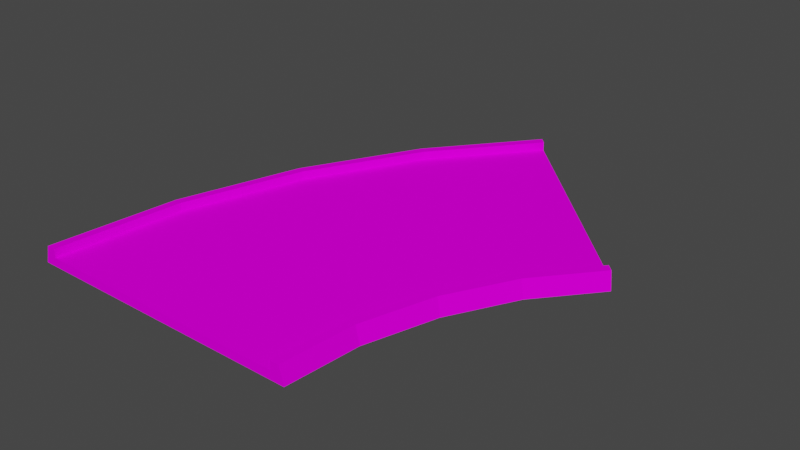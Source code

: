 # Source: turn45Model.blend  (saved by Blender 3.3.6; exported with 4.5.12 LTS)
import bpy
from mathutils import Matrix  # noqa: F401  (used for matrix-valued properties, if any)

bpy.ops.wm.read_factory_settings(use_empty=True)
scene = bpy.context.scene
scene.name = 'Scene'

# ---- collections
col_collection = bpy.data.collections.new('Collection'); scene.collection.children.link(col_collection)

# ---- images (referenced by path relative to the original .blend; pixels are not part of the script)
import os
ASSET_DIR = os.environ.get("B2B_ASSET_DIR", "")  # directory of the original .blend (textures are referenced by path, not embedded)
HERE = os.path.dirname(os.path.abspath(__file__))  # packed textures are extracted next to this script under _unpacked/

def load_image(name, relpath, width, height, colorspace="sRGB"):
    """Load a texture the original file referenced (path relative to the .blend, or extracted next to this script)."""
    p = next((c for c in (os.path.join(HERE, relpath), os.path.join(ASSET_DIR, relpath)) if relpath and os.path.exists(c)), "")
    if p:
        img = bpy.data.images.load(p, check_existing=True)
        img.name = name
    else:  # same state as the original file: an image datablock whose file is absent (Cycles renders it pink)
        img = bpy.data.images.new(name, width, height)
        img.source = "FILE"
        img.filepath = "//" + (relpath or name)
    img.colorspace_settings.name = colorspace
    return img
img_trackset00_trk_sidewall_grass_jpg_006 = load_image('trackset00_trk_sidewall_grass.jpg.006', 'trackset00_trk_sidewall_grass.jpg', 1024, 1024, 'sRGB')
img_trackset00_trk_c1_turn_jpg_006 = load_image('trackset00_trk_c1_turn.jpg.006', 'trackset00_trk_c1_turn.jpg', 1024, 1024, 'sRGB')
img_trackset00_trk_c1_straight_jpg_006 = load_image('trackset00_trk_c1_straight.jpg.006', 'trackset00_trk_c1_straight.jpg', 1024, 1024, 'sRGB')
img_trackset00_trk_startline_jpg_012 = load_image('trackset00_trk_startline.jpg.012', 'trackset00_trk_startline.jpg', 1024, 1024, 'sRGB')

# ---- materials (node trees are filled in below, after node groups)
mat_trackset00_trk_sidewall_grass = bpy.data.materials.new('trackset00_trk_sidewall_grass')
mat_trackset00_trk_sidewall_grass.alpha_threshold = 0.0
mat_trackset00_trk_sidewall_grass.use_transparent_shadow = False
mat_trackset00_trk_sidewall_grass.diffuse_color = (1.0, 1.0, 1.0, 1.0)
mat_trackset00_trk_sidewall_grass.roughness = 0.5
mat_trackset00_trk_c1_turn = bpy.data.materials.new('trackset00_trk_c1_turn')
mat_trackset00_trk_c1_turn.alpha_threshold = 0.0
mat_trackset00_trk_c1_turn.use_transparent_shadow = False
mat_trackset00_trk_c1_turn.diffuse_color = (1.0, 1.0, 1.0, 1.0)
mat_trackset00_trk_c1_turn.roughness = 0.5
mat_trackset00_trk_c1_straight = bpy.data.materials.new('trackset00_trk_c1_straight')
mat_trackset00_trk_c1_straight.alpha_threshold = 0.0
mat_trackset00_trk_c1_straight.use_transparent_shadow = False
mat_trackset00_trk_c1_straight.diffuse_color = (1.0, 1.0, 1.0, 1.0)
mat_trackset00_trk_c1_straight.roughness = 0.5
mat_trackset00_trk_startline = bpy.data.materials.new('trackset00_trk_startline')
mat_trackset00_trk_startline.alpha_threshold = 0.0
mat_trackset00_trk_startline.use_transparent_shadow = False
mat_trackset00_trk_startline.diffuse_color = (1.0, 1.0, 1.0, 1.0)
mat_trackset00_trk_startline.roughness = 0.5

# ---- material node trees
mat_trackset00_trk_sidewall_grass.use_nodes = True; mat_trackset00_trk_sidewall_grass.node_tree.nodes.clear()
_N = mat_trackset00_trk_sidewall_grass.node_tree.nodes; _L = mat_trackset00_trk_sidewall_grass.node_tree.links
n0 = _N.new('ShaderNodeBsdfDiffuse'); n0.name = 'Diffuse BSDF'; n0.location = (0, 0)
n1 = _N.new('ShaderNodeTexImage'); n1.name = 'Image Texture'; n1.location = (0, 0)
n1.image = img_trackset00_trk_sidewall_grass_jpg_006
n2 = _N.new('ShaderNodeOutputMaterial'); n2.name = 'Material Output'; n2.location = (0, 0)
_L.new(n0.outputs[0], n2.inputs[0])
_L.new(n1.outputs[0], n0.inputs[0])
n2.is_active_output = True
mat_trackset00_trk_c1_turn.use_nodes = True; mat_trackset00_trk_c1_turn.node_tree.nodes.clear()
_N = mat_trackset00_trk_c1_turn.node_tree.nodes; _L = mat_trackset00_trk_c1_turn.node_tree.links
n0 = _N.new('ShaderNodeBsdfDiffuse'); n0.name = 'Diffuse BSDF'; n0.location = (0, 0)
n1 = _N.new('ShaderNodeTexImage'); n1.name = 'Image Texture'; n1.location = (0, 0)
n1.image = img_trackset00_trk_c1_turn_jpg_006
n2 = _N.new('ShaderNodeOutputMaterial'); n2.name = 'Material Output'; n2.location = (0, 0)
_L.new(n0.outputs[0], n2.inputs[0])
_L.new(n1.outputs[0], n0.inputs[0])
n2.is_active_output = True
mat_trackset00_trk_c1_straight.use_nodes = True; mat_trackset00_trk_c1_straight.node_tree.nodes.clear()
_N = mat_trackset00_trk_c1_straight.node_tree.nodes; _L = mat_trackset00_trk_c1_straight.node_tree.links
n0 = _N.new('ShaderNodeBsdfDiffuse'); n0.name = 'Diffuse BSDF'; n0.location = (0, 0)
n1 = _N.new('ShaderNodeTexImage'); n1.name = 'Image Texture'; n1.location = (0, 0)
n1.image = img_trackset00_trk_c1_straight_jpg_006
n2 = _N.new('ShaderNodeOutputMaterial'); n2.name = 'Material Output'; n2.location = (0, 0)
_L.new(n0.outputs[0], n2.inputs[0])
_L.new(n1.outputs[0], n0.inputs[0])
n2.is_active_output = True
mat_trackset00_trk_startline.use_nodes = True; mat_trackset00_trk_startline.node_tree.nodes.clear()
_N = mat_trackset00_trk_startline.node_tree.nodes; _L = mat_trackset00_trk_startline.node_tree.links
n0 = _N.new('ShaderNodeBsdfDiffuse'); n0.name = 'Diffuse BSDF'; n0.location = (0, 0)
n1 = _N.new('ShaderNodeTexImage'); n1.name = 'Image Texture'; n1.location = (0, 0)
n1.image = img_trackset00_trk_startline_jpg_012
n2 = _N.new('ShaderNodeOutputMaterial'); n2.name = 'Material Output'; n2.location = (0, 0)
_L.new(n0.outputs[0], n2.inputs[0])
_L.new(n1.outputs[0], n0.inputs[0])
n2.is_active_output = True

# ---- world
world_world = bpy.data.worlds.new('World'); scene.world = world_world
world_world.use_nodes = True; world_world.node_tree.nodes.clear()
_N = world_world.node_tree.nodes; _L = world_world.node_tree.links
n0 = _N.new('ShaderNodeOutputWorld'); n0.name = 'World Output'; n0.location = (300, 300)
n1 = _N.new('ShaderNodeBackground'); n1.name = 'Background'; n1.location = (10, 300)
n1.inputs[0].default_value = (0.05088, 0.05088, 0.05088, 1.0)
_L.new(n1.outputs[0], n0.inputs[0])
n0.is_active_output = True
world_world.color = (0.05088, 0.05088, 0.05088)
world_world.use_sun_shadow = False
world_world.sun_shadow_jitter_overblur = 0.0

# ---- meshes
me_track17_pmd0_mesh_007 = bpy.data.meshes.new('TRACK17.PMD0.mesh.007')
me_track17_pmd0_mesh_007.from_pydata([(24.24, 8.181, 2.0), (23.54, 8.888, 2.0), (23.54, 8.888, 1.0), (2.324, 30.1, 1.0), (18.66, 1.511, 2.0), (17.83, 2.066, 2.0), (19.07, 1.233, 0.0), (15.07, -6.244, 0.0), (14.61, -6.054, 2.0), (13.69, -5.674, 2.0), (13.69, -5.674, 1.0), (17.83, 2.066, 1.0), (-7.719, 19.29, 2.0), (-14.76, 6.113, 2.0), (-15.22, 6.303, 0.0), (-8.131, 19.57, 0.0), (-6.895, 18.74, 1.0), (-6.895, 18.74, 2.0), (12.59, -14.42, 0.0), (12.1, -14.33, 2.0), (-13.85, 5.733, 1.0), (-18.11, -8.319, 1.0), (-18.11, -8.319, 2.0), (-13.85, 5.733, 2.0), (-21.14, -22.93, 0.0), (-19.08, -8.125, 2.0), (-19.57, -8.028, 0.0), (11.13, -14.13, 2.0), (-19.64, -22.93, 1.0), (11.13, -14.13, 1.0), (-20.64, -22.93, 2.0), (-19.64, -22.93, 2.0), (11.86, -22.93, 0.0), (11.36, -22.93, 2.0), (10.36, -22.93, 2.0), (10.36, -22.93, 1.0), (24.6, 7.828, 0.0), (1.263, 31.16, 0.0), (1.617, 30.81, 2.0), (2.324, 30.1, 2.0)], [], [(0, 1, 5, 4), (36, 0, 4, 6), (6, 4, 8, 7), (5, 11, 10, 9), (12, 15, 14, 13), (3, 39, 17, 16), (39, 38, 12, 17), (7, 8, 19, 18), (20, 23, 22, 21), (13, 14, 26, 25), (23, 13, 25, 22), (16, 17, 23, 20), (8, 9, 27, 19), (21, 22, 31, 28), (18, 19, 33, 32), (27, 29, 35, 34), (9, 10, 29, 27), (17, 12, 13, 23), (38, 37, 15, 12), (19, 27, 34, 33), (4, 5, 9, 8), (1, 2, 11, 5), (25, 26, 24, 30), (22, 25, 30, 31), (29, 21, 28, 35), (11, 16, 20, 10), (10, 20, 21, 29), (2, 3, 16, 11), (26, 18, 32, 24), (15, 6, 7, 14), (14, 7, 18, 26), (37, 36, 6, 15), (35, 32, 33, 34), (24, 28, 31, 30), (24, 32, 35, 28), (3, 37, 38, 39), (36, 2, 1, 0), (36, 37, 3, 2)])
me_track17_pmd0_mesh_007.polygons.foreach_set('material_index', [0, 0, 0, 0, 0, 0, 0, 0, 0, 0, 0, 0, 0, 0, 0, 0, 0, 0, 0, 0, 0, 0, 0, 0, 1, 1, 1, 1, 2, 2, 2, 2, 3, 3, 3, 3, 3, 3])
_uv = me_track17_pmd0_mesh_007.uv_layers.new(name='UVMap')
_uv.uv.foreach_set('vector', [0.25, 0.0, 0.5, 0.0, 0.5, 0.5, 0.25, 0.5, 0.75, 0.0, 0.5, 0.0, 0.5, 0.5, 0.75, 0.5, 0.75, 0.0, 0.5, 0.0, 0.5, 0.5, 0.75, 0.5, 0.25, 0.0, 0.0, 0.0, 0.0, 0.5, 0.25, 0.5, 0.5, 0.0, 0.75, 0.0, 0.75, 0.5, 0.5, 0.5, 0.0, 0.0, 0.25, 0.0, 0.25, 0.5, 0.0, 0.5, 0.25, 0.0, 0.5, 0.0, 0.5, 0.5, 0.25, 0.5, 0.75, 0.0, 0.5, 0.0, 0.5, 0.5, 0.75, 0.5, 0.0, 0.0, 0.25, 0.0, 0.25, 0.5, 0.0, 0.5, 0.5, 0.0, 0.75, 0.0, 0.75, 0.5, 0.5, 0.5, 0.25, 0.0, 0.5, 0.0, 0.5, 0.5, 0.25, 0.5, 0.0, 0.0, 0.25, 0.0, 0.25, 0.5, 0.0, 0.5, 0.25, 0.0, 0.5, 0.0, 0.5, 0.5, 0.25, 0.5, 0.0, 0.0, 0.25, 0.0, 0.25, 0.5, 0.0, 0.5, 0.75, 0.0, 0.5, 0.0, 0.5, 0.5, 0.75, 0.5, 0.25, 0.0, 0.0, 0.0, 0.0, 0.5, 0.25, 0.5, 0.25, 0.0, 0.0, 0.0, 0.0, 0.5, 0.25, 0.5, 0.25, 0.0, 0.5, 0.0, 0.5, 0.5, 0.25, 0.5, 0.5, 0.0, 0.75, 0.0, 0.75, 0.5, 0.5, 0.5, 0.25, 0.0, 0.5, 0.0, 0.5, 0.5, 0.25, 0.5, 0.25, 0.0, 0.5, 0.0, 0.5, 0.5, 0.25, 0.5, 0.25, 0.0, 0.0, 0.0, 0.0, 0.5, 0.25, 0.5, 0.5, 0.0, 0.75, 0.0, 0.75, 0.5, 0.5, 0.5, 0.25, 0.0, 0.5, 0.0, 0.5, 0.5, 0.25, 0.5, 1.0, 0.6004, 0.00119, 0.4995, 0.002085, 1.0, 1.001, 0.8982, 1.0, 0.6004, 0.00119, 0.4995, 0.002085, 1.0, 1.001, 0.8982, 1.0, 0.1014, 0.00119, 0.000447, 0.002085, 0.5011, 1.001, 0.3991, 1.0, 0.1014, 0.00119, 0.000447, 0.002085, 0.5011, 1.001, 0.3991, 0.2671, -0.01782, 0.7374, -0.01782, 0.7374, 0.004225, 0.2671, 0.004225, 0.2671, -0.01782, 0.7374, -0.01782, 0.7374, 0.004225, 0.2671, 0.004225, 0.2671, -0.01782, 0.7374, -0.01782, 0.7374, 0.004225, 0.2671, 0.004225, 0.2671, -0.01782, 0.7374, -0.01782, 0.7374, 0.004225, 0.2671, 0.004225, 0.4516, 0.3227, 0.4943, 0.2704, 0.4858, 0.3731, 0.4602, 0.3726, 0.4943, 0.2704, 0.4516, 0.3227, 0.4602, 0.3726, 0.4858, 0.3731, 0.4697, 0.2715, 0.02285, 0.2716, 0.04274, 0.3351, 0.4507, 0.3349, 0.4516, 0.3227, 0.4943, 0.2704, 0.4858, 0.3731, 0.4602, 0.3726, 0.4943, 0.2704, 0.4516, 0.3227, 0.4602, 0.3726, 0.4858, 0.3731, 0.4697, 0.2715, 0.02285, 0.2716, 0.04274, 0.3351, 0.4507, 0.3349])
me_track17_pmd0_mesh_007.materials.append(mat_trackset00_trk_sidewall_grass)
me_track17_pmd0_mesh_007.materials.append(mat_trackset00_trk_c1_turn)
me_track17_pmd0_mesh_007.materials.append(mat_trackset00_trk_c1_straight)
me_track17_pmd0_mesh_007.materials.append(mat_trackset00_trk_startline)
me_track17_pmd0_mesh_007.use_remesh_preserve_volume = False
me_track17_pmd0_mesh_007.use_remesh_preserve_attributes = False
me_track17_pmd0_mesh_007.use_mirror_vertex_groups = False
me_track17_pmd0_mesh_007.update()

# ---- objects
ob_main = bpy.data.objects.new('main', me_track17_pmd0_mesh_007)
ob_z = bpy.data.objects.new('z', None)
ob_z1 = bpy.data.objects.new('z1', None)
ob_empty = bpy.data.objects.new('Empty', None)
ob_empty_005 = bpy.data.objects.new('Empty.005', None)
ob_empty_001 = bpy.data.objects.new('Empty.001', None)
ob_empty_002 = bpy.data.objects.new('Empty.002', None)
ob_empty_003 = bpy.data.objects.new('Empty.003', None)
ob_empty_004 = bpy.data.objects.new('Empty.004', None)
ob_empty_006 = bpy.data.objects.new('Empty.006', None)
ob_empty_007 = bpy.data.objects.new('Empty.007', None)
ob_empty_008 = bpy.data.objects.new('Empty.008', None)
ob_empty_009 = bpy.data.objects.new('Empty.009', None)
ob_empty_010 = bpy.data.objects.new('Empty.010', None)
ob_empty_011 = bpy.data.objects.new('Empty.011', None)

# ---- transforms, parenting, visibility, modifiers, constraints
ob_main.location = (0.0, 0.0, 0.0)
ob_main.lineart.crease_threshold = 0.0
ob_z.location = (-4.643, -22.93, 0.0)
ob_z1.location = (12.93, 19.49, 0.0)
ob_empty.parent = ob_empty_010
ob_empty.location = (-19.64, -22.43, 1.0)
ob_empty_005.parent = ob_empty_011
ob_empty_005.location = (10.36, -22.43, 1.0)
ob_empty_001.parent = ob_empty_010
ob_empty_001.location = (-18.11, -8.319, 1.0)
ob_empty_002.parent = ob_empty_010
ob_empty_002.location = (-13.85, 5.733, 1.0)
ob_empty_003.parent = ob_empty_010
ob_empty_003.location = (-6.895, 18.74, 1.0)
ob_empty_004.parent = ob_empty_010
ob_empty_004.location = (2.108, 29.77, 1.0)
ob_empty_006.parent = ob_empty_011
ob_empty_006.location = (11.13, -14.13, 1.0)
ob_empty_007.parent = ob_empty_011
ob_empty_007.location = (13.69, -5.674, 1.0)
ob_empty_008.parent = ob_empty_011
ob_empty_008.location = (17.83, 2.066, 1.0)
ob_empty_009.parent = ob_empty_011
ob_empty_009.location = (23.17, 8.533, 1.0)
ob_empty_010.parent = ob_z
ob_empty_010.matrix_parent_inverse = Matrix(((1.0, -0.0, 0.0, 4.643), (-0.0, 1.0, -0.0, 22.93), (-0.0, 0.0, 1.0, -0.0), (-0.0, 0.0, -0.0, 1.0)))
ob_empty_010.location = (0.0, 0.0, 0.0)
ob_empty_011.parent = ob_z
ob_empty_011.matrix_parent_inverse = Matrix(((1.0, -0.0, 0.0, 4.643), (-0.0, 1.0, -0.0, 22.93), (-0.0, 0.0, 1.0, -0.0), (-0.0, 0.0, -0.0, 1.0)))
ob_empty_011.location = (0.0, 0.0, 0.0)

# ---- collection membership
col_collection.objects.link(ob_main)
col_collection.objects.link(ob_z)
col_collection.objects.link(ob_z1)
col_collection.objects.link(ob_empty)
col_collection.objects.link(ob_empty_005)
col_collection.objects.link(ob_empty_001)
col_collection.objects.link(ob_empty_002)
col_collection.objects.link(ob_empty_003)
col_collection.objects.link(ob_empty_004)
col_collection.objects.link(ob_empty_006)
col_collection.objects.link(ob_empty_007)
col_collection.objects.link(ob_empty_008)
col_collection.objects.link(ob_empty_009)
col_collection.objects.link(ob_empty_010)
col_collection.objects.link(ob_empty_011)

# ---- scene / render settings (as saved in the file)
scene.frame_start = 1; scene.frame_end = 250; scene.frame_set(1)
scene.render.engine = 'BLENDER_EEVEE_NEXT'
scene.cycles.sampling_pattern = 'TABULATED_SOBOL'
scene.cycles.use_light_tree = False
scene.view_settings.view_transform = 'Filmic'
bpy.context.view_layer.update()

# ---- added for rendering (the .blend has no active camera and no usable light): camera, sun
cam_auto = bpy.data.cameras.new('AutoCamera')
cam_auto.lens = 50.0
cam_auto.sensor_width = 36.0
cam_auto.clip_end = 1150.74
ob_auto_camera = bpy.data.objects.new('AutoCamera', cam_auto)
scene.collection.objects.link(ob_auto_camera)
ob_auto_camera.location = (67.2968, -74.5679, 53.4554)
ob_auto_camera.rotation_euler = (1.09748, -7.21219e-08, 0.694738)
scene.camera = ob_auto_camera
light_auto_sun = bpy.data.lights.new('AutoSun', 'SUN')
light_auto_sun.energy = 3.0
light_auto_sun.angle = 0.0523599
ob_auto_sun = bpy.data.objects.new('AutoSun', light_auto_sun)
scene.collection.objects.link(ob_auto_sun)
ob_auto_sun.rotation_euler = (0.872665, 0.174533, 0.523599)
bpy.context.view_layer.update()
